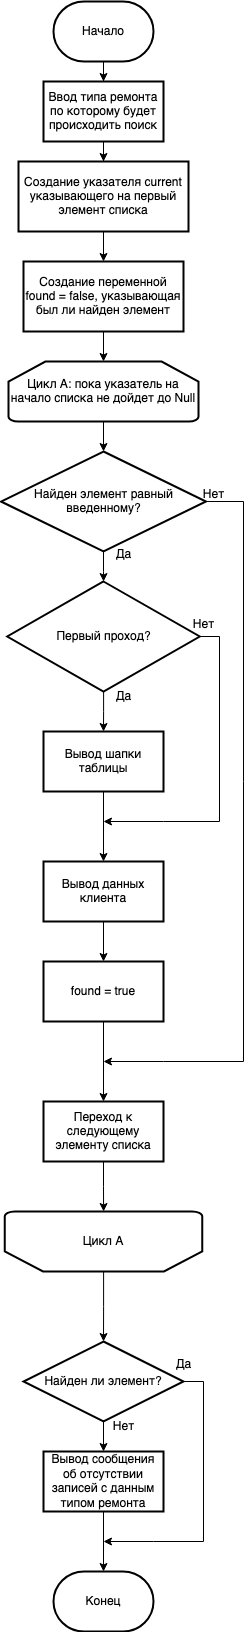

The diagram above was exported from draw.io. Its source (the exported page's mxGraphModel, read from the mxfile embedded in the PNG):
<mxGraphModel dx="1194" dy="792" grid="1" gridSize="10" guides="1" tooltips="1" connect="1" arrows="1" fold="1" page="1" pageScale="1" pageWidth="827" pageHeight="1169" math="0" shadow="0">
  <root>
    <mxCell id="0" />
    <mxCell id="1" parent="0" />
    <mxCell id="NZFtKOwAbqO43LR3QrOy-3" value="" style="edgeStyle=orthogonalEdgeStyle;rounded=0;orthogonalLoop=1;jettySize=auto;html=1;" edge="1" parent="1" source="NZFtKOwAbqO43LR3QrOy-1" target="NZFtKOwAbqO43LR3QrOy-2">
      <mxGeometry relative="1" as="geometry" />
    </mxCell>
    <mxCell id="NZFtKOwAbqO43LR3QrOy-1" value="Начало" style="strokeWidth=2;html=1;shape=mxgraph.flowchart.terminator;whiteSpace=wrap;" vertex="1" parent="1">
      <mxGeometry x="230" y="70" width="100" height="60" as="geometry" />
    </mxCell>
    <mxCell id="NZFtKOwAbqO43LR3QrOy-5" value="" style="edgeStyle=orthogonalEdgeStyle;rounded=0;orthogonalLoop=1;jettySize=auto;html=1;" edge="1" parent="1" source="NZFtKOwAbqO43LR3QrOy-2" target="NZFtKOwAbqO43LR3QrOy-4">
      <mxGeometry relative="1" as="geometry" />
    </mxCell>
    <mxCell id="NZFtKOwAbqO43LR3QrOy-2" value="Ввод типа ремонта по которому будет происходить поиск" style="whiteSpace=wrap;html=1;strokeWidth=2;" vertex="1" parent="1">
      <mxGeometry x="220" y="150" width="120" height="60" as="geometry" />
    </mxCell>
    <mxCell id="NZFtKOwAbqO43LR3QrOy-7" value="" style="edgeStyle=orthogonalEdgeStyle;rounded=0;orthogonalLoop=1;jettySize=auto;html=1;" edge="1" parent="1" source="NZFtKOwAbqO43LR3QrOy-4" target="NZFtKOwAbqO43LR3QrOy-6">
      <mxGeometry relative="1" as="geometry" />
    </mxCell>
    <mxCell id="NZFtKOwAbqO43LR3QrOy-4" value="Создание указателя current указывающего на первый элемент списка" style="whiteSpace=wrap;html=1;strokeWidth=2;" vertex="1" parent="1">
      <mxGeometry x="195" y="230" width="170" height="70" as="geometry" />
    </mxCell>
    <mxCell id="NZFtKOwAbqO43LR3QrOy-11" value="" style="edgeStyle=orthogonalEdgeStyle;rounded=0;orthogonalLoop=1;jettySize=auto;html=1;" edge="1" parent="1" source="NZFtKOwAbqO43LR3QrOy-6" target="NZFtKOwAbqO43LR3QrOy-10">
      <mxGeometry relative="1" as="geometry" />
    </mxCell>
    <mxCell id="NZFtKOwAbqO43LR3QrOy-6" value="Создание переменной found = false, указывающая был ли найден элемент" style="whiteSpace=wrap;html=1;strokeWidth=2;" vertex="1" parent="1">
      <mxGeometry x="200" y="330" width="160" height="70" as="geometry" />
    </mxCell>
    <mxCell id="NZFtKOwAbqO43LR3QrOy-13" value="" style="edgeStyle=orthogonalEdgeStyle;rounded=0;orthogonalLoop=1;jettySize=auto;html=1;" edge="1" parent="1" source="NZFtKOwAbqO43LR3QrOy-10" target="NZFtKOwAbqO43LR3QrOy-12">
      <mxGeometry relative="1" as="geometry" />
    </mxCell>
    <mxCell id="NZFtKOwAbqO43LR3QrOy-10" value="Цикл А: пока указатель на начало списка не дойдет до Null" style="strokeWidth=2;html=1;shape=mxgraph.flowchart.loop_limit;whiteSpace=wrap;" vertex="1" parent="1">
      <mxGeometry x="185" y="430" width="190" height="60" as="geometry" />
    </mxCell>
    <mxCell id="NZFtKOwAbqO43LR3QrOy-17" value="" style="edgeStyle=orthogonalEdgeStyle;rounded=0;orthogonalLoop=1;jettySize=auto;html=1;" edge="1" parent="1" source="NZFtKOwAbqO43LR3QrOy-12" target="NZFtKOwAbqO43LR3QrOy-16">
      <mxGeometry relative="1" as="geometry" />
    </mxCell>
    <mxCell id="NZFtKOwAbqO43LR3QrOy-30" style="edgeStyle=orthogonalEdgeStyle;rounded=0;orthogonalLoop=1;jettySize=auto;html=1;exitX=1;exitY=0.5;exitDx=0;exitDy=0;" edge="1" parent="1" source="NZFtKOwAbqO43LR3QrOy-12">
      <mxGeometry relative="1" as="geometry">
        <mxPoint x="280" y="1130" as="targetPoint" />
        <Array as="points">
          <mxPoint x="420" y="570" />
          <mxPoint x="420" y="1130" />
          <mxPoint x="340" y="1130" />
        </Array>
      </mxGeometry>
    </mxCell>
    <mxCell id="NZFtKOwAbqO43LR3QrOy-12" value="Найден элемент равный введенному?" style="rhombus;whiteSpace=wrap;html=1;strokeWidth=2;" vertex="1" parent="1">
      <mxGeometry x="177.5" y="520" width="205" height="100" as="geometry" />
    </mxCell>
    <mxCell id="NZFtKOwAbqO43LR3QrOy-19" value="" style="edgeStyle=orthogonalEdgeStyle;rounded=0;orthogonalLoop=1;jettySize=auto;html=1;" edge="1" parent="1" source="NZFtKOwAbqO43LR3QrOy-16" target="NZFtKOwAbqO43LR3QrOy-18">
      <mxGeometry relative="1" as="geometry" />
    </mxCell>
    <mxCell id="NZFtKOwAbqO43LR3QrOy-22" style="edgeStyle=orthogonalEdgeStyle;rounded=0;orthogonalLoop=1;jettySize=auto;html=1;exitX=1;exitY=0.5;exitDx=0;exitDy=0;" edge="1" parent="1" source="NZFtKOwAbqO43LR3QrOy-16">
      <mxGeometry relative="1" as="geometry">
        <mxPoint x="280" y="890" as="targetPoint" />
        <Array as="points">
          <mxPoint x="396" y="705" />
          <mxPoint x="396" y="890" />
          <mxPoint x="340" y="890" />
        </Array>
      </mxGeometry>
    </mxCell>
    <mxCell id="NZFtKOwAbqO43LR3QrOy-16" value="Первый проход?" style="rhombus;whiteSpace=wrap;html=1;strokeWidth=2;" vertex="1" parent="1">
      <mxGeometry x="183.75" y="650" width="192.5" height="110" as="geometry" />
    </mxCell>
    <mxCell id="NZFtKOwAbqO43LR3QrOy-21" value="" style="edgeStyle=orthogonalEdgeStyle;rounded=0;orthogonalLoop=1;jettySize=auto;html=1;" edge="1" parent="1" source="NZFtKOwAbqO43LR3QrOy-18" target="NZFtKOwAbqO43LR3QrOy-20">
      <mxGeometry relative="1" as="geometry" />
    </mxCell>
    <mxCell id="NZFtKOwAbqO43LR3QrOy-18" value="Вывод шапки таблицы" style="whiteSpace=wrap;html=1;strokeWidth=2;" vertex="1" parent="1">
      <mxGeometry x="220" y="800" width="120" height="60" as="geometry" />
    </mxCell>
    <mxCell id="NZFtKOwAbqO43LR3QrOy-24" value="" style="edgeStyle=orthogonalEdgeStyle;rounded=0;orthogonalLoop=1;jettySize=auto;html=1;" edge="1" parent="1" source="NZFtKOwAbqO43LR3QrOy-20" target="NZFtKOwAbqO43LR3QrOy-23">
      <mxGeometry relative="1" as="geometry" />
    </mxCell>
    <mxCell id="NZFtKOwAbqO43LR3QrOy-20" value="Вывод данных клиента" style="whiteSpace=wrap;html=1;strokeWidth=2;" vertex="1" parent="1">
      <mxGeometry x="220" y="930" width="120" height="60" as="geometry" />
    </mxCell>
    <mxCell id="NZFtKOwAbqO43LR3QrOy-29" value="" style="edgeStyle=orthogonalEdgeStyle;rounded=0;orthogonalLoop=1;jettySize=auto;html=1;" edge="1" parent="1" source="NZFtKOwAbqO43LR3QrOy-23" target="NZFtKOwAbqO43LR3QrOy-28">
      <mxGeometry relative="1" as="geometry" />
    </mxCell>
    <mxCell id="NZFtKOwAbqO43LR3QrOy-23" value="found = true" style="whiteSpace=wrap;html=1;strokeWidth=2;" vertex="1" parent="1">
      <mxGeometry x="220" y="1030" width="120" height="60" as="geometry" />
    </mxCell>
    <mxCell id="NZFtKOwAbqO43LR3QrOy-25" value="Да" style="text;html=1;align=center;verticalAlign=middle;resizable=0;points=[];autosize=1;strokeColor=none;fillColor=none;" vertex="1" parent="1">
      <mxGeometry x="280" y="750" width="40" height="30" as="geometry" />
    </mxCell>
    <mxCell id="NZFtKOwAbqO43LR3QrOy-26" value="Нет" style="text;html=1;align=center;verticalAlign=middle;resizable=0;points=[];autosize=1;strokeColor=none;fillColor=none;" vertex="1" parent="1">
      <mxGeometry x="360" y="678" width="40" height="30" as="geometry" />
    </mxCell>
    <mxCell id="NZFtKOwAbqO43LR3QrOy-27" value="Да" style="text;html=1;align=center;verticalAlign=middle;resizable=0;points=[];autosize=1;strokeColor=none;fillColor=none;" vertex="1" parent="1">
      <mxGeometry x="280" y="608" width="40" height="30" as="geometry" />
    </mxCell>
    <mxCell id="NZFtKOwAbqO43LR3QrOy-33" value="" style="edgeStyle=orthogonalEdgeStyle;rounded=0;orthogonalLoop=1;jettySize=auto;html=1;" edge="1" parent="1" source="NZFtKOwAbqO43LR3QrOy-28" target="NZFtKOwAbqO43LR3QrOy-32">
      <mxGeometry relative="1" as="geometry" />
    </mxCell>
    <mxCell id="NZFtKOwAbqO43LR3QrOy-28" value="Переход к следующему элементу списка" style="whiteSpace=wrap;html=1;strokeWidth=2;" vertex="1" parent="1">
      <mxGeometry x="220" y="1170" width="120" height="60" as="geometry" />
    </mxCell>
    <mxCell id="NZFtKOwAbqO43LR3QrOy-31" value="Нет" style="text;html=1;align=center;verticalAlign=middle;resizable=0;points=[];autosize=1;strokeColor=none;fillColor=none;" vertex="1" parent="1">
      <mxGeometry x="370" y="548" width="40" height="30" as="geometry" />
    </mxCell>
    <mxCell id="NZFtKOwAbqO43LR3QrOy-35" value="" style="edgeStyle=orthogonalEdgeStyle;rounded=0;orthogonalLoop=1;jettySize=auto;html=1;" edge="1" parent="1" source="NZFtKOwAbqO43LR3QrOy-32" target="NZFtKOwAbqO43LR3QrOy-34">
      <mxGeometry relative="1" as="geometry" />
    </mxCell>
    <mxCell id="NZFtKOwAbqO43LR3QrOy-32" value="Цикл А" style="strokeWidth=2;html=1;shape=mxgraph.flowchart.loop_limit;whiteSpace=wrap;direction=west;" vertex="1" parent="1">
      <mxGeometry x="181.25" y="1280" width="197.5" height="60" as="geometry" />
    </mxCell>
    <mxCell id="NZFtKOwAbqO43LR3QrOy-38" value="" style="edgeStyle=orthogonalEdgeStyle;rounded=0;orthogonalLoop=1;jettySize=auto;html=1;" edge="1" parent="1" source="NZFtKOwAbqO43LR3QrOy-34" target="NZFtKOwAbqO43LR3QrOy-37">
      <mxGeometry relative="1" as="geometry" />
    </mxCell>
    <mxCell id="NZFtKOwAbqO43LR3QrOy-34" value="Найден ли элемент?" style="rhombus;whiteSpace=wrap;html=1;strokeWidth=2;" vertex="1" parent="1">
      <mxGeometry x="200" y="1410" width="160" height="80" as="geometry" />
    </mxCell>
    <mxCell id="NZFtKOwAbqO43LR3QrOy-36" value="Конец" style="strokeWidth=2;html=1;shape=mxgraph.flowchart.terminator;whiteSpace=wrap;" vertex="1" parent="1">
      <mxGeometry x="230" y="1640" width="100" height="60" as="geometry" />
    </mxCell>
    <mxCell id="NZFtKOwAbqO43LR3QrOy-39" value="" style="edgeStyle=orthogonalEdgeStyle;rounded=0;orthogonalLoop=1;jettySize=auto;html=1;" edge="1" parent="1" source="NZFtKOwAbqO43LR3QrOy-37" target="NZFtKOwAbqO43LR3QrOy-36">
      <mxGeometry relative="1" as="geometry" />
    </mxCell>
    <mxCell id="NZFtKOwAbqO43LR3QrOy-37" value="Вывод сообщения об отсутствии записей с данным типом ремонта " style="whiteSpace=wrap;html=1;strokeWidth=2;" vertex="1" parent="1">
      <mxGeometry x="220" y="1520" width="120" height="60" as="geometry" />
    </mxCell>
    <mxCell id="NZFtKOwAbqO43LR3QrOy-40" style="edgeStyle=orthogonalEdgeStyle;rounded=0;orthogonalLoop=1;jettySize=auto;html=1;exitX=1;exitY=0.5;exitDx=0;exitDy=0;" edge="1" parent="1" source="NZFtKOwAbqO43LR3QrOy-34">
      <mxGeometry relative="1" as="geometry">
        <mxPoint x="280" y="1610" as="targetPoint" />
        <Array as="points">
          <mxPoint x="380" y="1450" />
          <mxPoint x="380" y="1610" />
          <mxPoint x="330" y="1610" />
        </Array>
      </mxGeometry>
    </mxCell>
    <mxCell id="NZFtKOwAbqO43LR3QrOy-41" value="Нет" style="text;html=1;align=center;verticalAlign=middle;resizable=0;points=[];autosize=1;strokeColor=none;fillColor=none;" vertex="1" parent="1">
      <mxGeometry x="280" y="1480" width="40" height="30" as="geometry" />
    </mxCell>
    <mxCell id="NZFtKOwAbqO43LR3QrOy-42" value="Да" style="text;html=1;align=center;verticalAlign=middle;resizable=0;points=[];autosize=1;strokeColor=none;fillColor=none;" vertex="1" parent="1">
      <mxGeometry x="340" y="1418" width="40" height="30" as="geometry" />
    </mxCell>
  </root>
</mxGraphModel>